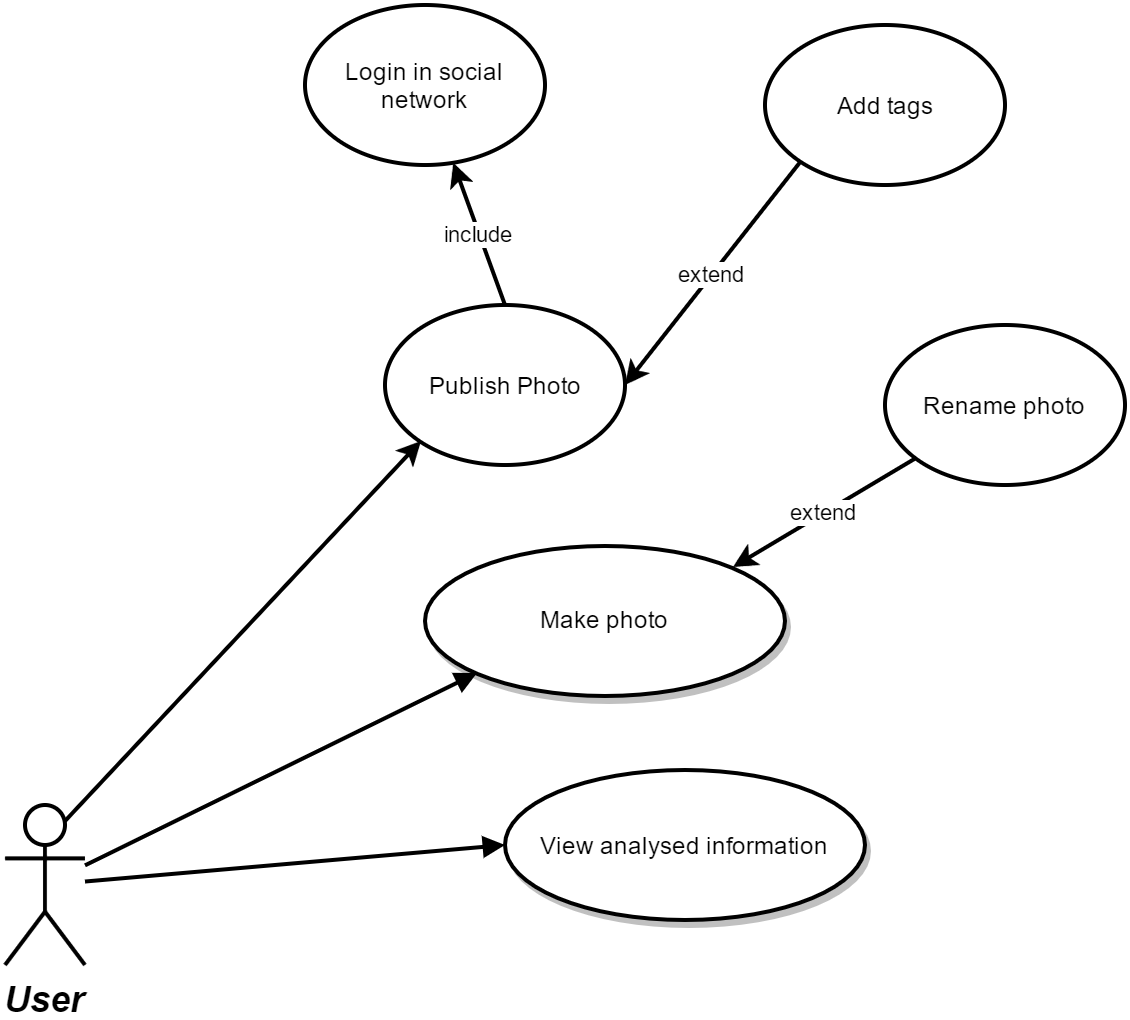

The diagram above was exported from draw.io. Its source (the exported page's mxGraphModel, read from the mxfile embedded in the PNG):
<mxGraphModel dx="870" dy="863" grid="1" gridSize="10" guides="1" tooltips="1" connect="1" arrows="1" fold="1" page="0" pageScale="1.5" pageWidth="826" pageHeight="1169" background="#ffffff" math="0" shadow="0">
  <root>
    <mxCell id="0" style=";html=1;" />
    <mxCell id="1" style=";html=1;" parent="0" />
    <mxCell id="66cc055ce5f83f6b-166" style="edgeStyle=none;rounded=0;html=1;exitX=0.75;exitY=0.1;exitPerimeter=0;entryX=0;entryY=1;jettySize=auto;orthogonalLoop=1;fillColor=#ffffff;strokeColor=#000000;strokeWidth=2;" edge="1" parent="1" source="90" target="66cc055ce5f83f6b-163">
      <mxGeometry relative="1" as="geometry" />
    </mxCell>
    <mxCell id="90" value="User" style="shape=umlActor;verticalLabelPosition=bottom;verticalAlign=top;fillColor=#ffffff;strokeColor=#000000;fontStyle=3;fontSize=18;fontFamily=Helvetica;strokeWidth=2;html=1;" parent="1" vertex="1">
      <mxGeometry x="140" y="160" width="40" height="80" as="geometry" />
    </mxCell>
    <mxCell id="66cc055ce5f83f6b-165" value="extend" style="rounded=0;html=1;exitX=0.855;exitY=0.145;exitPerimeter=0;jettySize=auto;orthogonalLoop=1;fillColor=#ffffff;strokeColor=#000000;strokeWidth=2;endArrow=none;endFill=0;startArrow=classic;startFill=1;" edge="1" parent="1" source="119" target="66cc055ce5f83f6b-164">
      <mxGeometry relative="1" as="geometry" />
    </mxCell>
    <mxCell id="119" value="Make photo" style="shape=mxgraph.flowchart.on-page_reference;fillColor=#ffffff;strokeColor=#000000;strokeWidth=2;shadow=1;html=1;" parent="1" vertex="1">
      <mxGeometry x="350" y="30" width="180" height="75" as="geometry" />
    </mxCell>
    <mxCell id="121" value="View analysed information" style="shape=mxgraph.flowchart.on-page_reference;fillColor=#ffffff;strokeColor=#000000;strokeWidth=2;shadow=1;html=1;" parent="1" vertex="1">
      <mxGeometry x="390" y="142.5" width="180" height="75" as="geometry" />
    </mxCell>
    <mxCell id="139" value="" style="edgeStyle=none;entryX=0.145;entryY=0.855;entryPerimeter=0;strokeWidth=2;endArrow=block;endFill=1;strokeColor=#000000;html=1;fillColor=#ffffff;" parent="1" source="90" target="119" edge="1">
      <mxGeometry width="100" height="100" as="geometry">
        <mxPoint y="100" as="sourcePoint" />
        <mxPoint x="100" as="targetPoint" />
      </mxGeometry>
    </mxCell>
    <mxCell id="140" value="" style="edgeStyle=none;entryX=0;entryY=0.5;entryPerimeter=0;strokeWidth=2;endArrow=block;endFill=1;strokeColor=#000000;html=1;fillColor=#ffffff;" parent="1" source="90" target="121" edge="1">
      <mxGeometry width="100" height="100" as="geometry">
        <mxPoint y="100" as="sourcePoint" />
        <mxPoint x="100" as="targetPoint" />
      </mxGeometry>
    </mxCell>
    <mxCell id="66cc055ce5f83f6b-169" value="extend" style="edgeStyle=none;rounded=0;html=1;exitX=1;exitY=0.5;entryX=0;entryY=1;jettySize=auto;orthogonalLoop=1;endArrow=none;endFill=0;startArrow=classic;startFill=1;fillColor=#ffffff;strokeColor=#000000;strokeWidth=2;" edge="1" parent="1" source="66cc055ce5f83f6b-163" target="66cc055ce5f83f6b-168">
      <mxGeometry relative="1" as="geometry" />
    </mxCell>
    <mxCell id="66cc055ce5f83f6b-171" value="include" style="edgeStyle=none;rounded=0;html=1;exitX=0.5;exitY=0;jettySize=auto;orthogonalLoop=1;fillColor=#ffffff;strokeColor=#000000;strokeWidth=2;" edge="1" parent="1" source="66cc055ce5f83f6b-163" target="66cc055ce5f83f6b-170">
      <mxGeometry relative="1" as="geometry" />
    </mxCell>
    <mxCell id="66cc055ce5f83f6b-163" value="Publish Photo" style="ellipse;whiteSpace=wrap;html=1;fillColor=#ffffff;strokeColor=#000000;strokeWidth=2;" vertex="1" parent="1">
      <mxGeometry x="330" y="-90" width="120" height="80" as="geometry" />
    </mxCell>
    <mxCell id="66cc055ce5f83f6b-164" value="Rename photo" style="ellipse;whiteSpace=wrap;html=1;fillColor=#ffffff;strokeColor=#000000;strokeWidth=2;" vertex="1" parent="1">
      <mxGeometry x="580" y="-80" width="120" height="80" as="geometry" />
    </mxCell>
    <mxCell id="66cc055ce5f83f6b-168" value="Add tags" style="ellipse;whiteSpace=wrap;html=1;fillColor=#ffffff;strokeColor=#000000;strokeWidth=2;" vertex="1" parent="1">
      <mxGeometry x="520" y="-230" width="120" height="80" as="geometry" />
    </mxCell>
    <mxCell id="66cc055ce5f83f6b-170" value="Login in social&lt;div&gt;network&lt;/div&gt;" style="ellipse;whiteSpace=wrap;html=1;fillColor=#ffffff;strokeColor=#000000;strokeWidth=2;" vertex="1" parent="1">
      <mxGeometry x="290" y="-240" width="120" height="80" as="geometry" />
    </mxCell>
  </root>
</mxGraphModel>